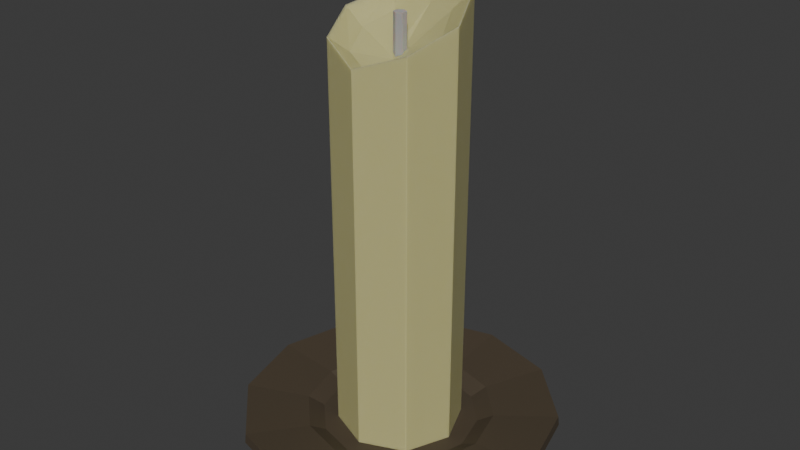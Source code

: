 # Source: candle.blend  (saved by Blender 5.2.45; exported with 4.5.12 LTS)
import bpy
from mathutils import Matrix  # noqa: F401  (used for matrix-valued properties, if any)

bpy.ops.wm.read_factory_settings(use_empty=True)
scene = bpy.context.scene
scene.name = 'Scene'

# ---- collections
col_collection = bpy.data.collections.new('Collection'); scene.collection.children.link(col_collection)

# ---- materials (node trees are filled in below, after node groups)
mat_candlewax = bpy.data.materials.new('CandleWax')
mat_wick = bpy.data.materials.new('Wick')
mat_ceramicdish = bpy.data.materials.new('CeramicDish')

# ---- material node trees
mat_candlewax.use_nodes = True; mat_candlewax.node_tree.nodes.clear()
_N = mat_candlewax.node_tree.nodes; _L = mat_candlewax.node_tree.links
n0 = _N.new('ShaderNodeBsdfPrincipled'); n0.name = 'Principled BSDF'; n0.location = (-200, 100)
n0.inputs[0].default_value = (0.5691, 0.5372, 0.2544, 1.0)
n0.inputs[2].default_value = 0.3804
n0.inputs[8].default_value = 1.0
n0.inputs[9].default_value = (1.0, 1.0, 1.0)
n0.inputs[10].default_value = 0.04
n1 = _N.new('ShaderNodeOutputMaterial'); n1.name = 'Material Output'; n1.location = (200, 100)
_L.new(n0.outputs[0], n1.inputs[0])
n1.is_active_output = True
mat_wick.use_nodes = True; mat_wick.node_tree.nodes.clear()
_N = mat_wick.node_tree.nodes; _L = mat_wick.node_tree.links
n0 = _N.new('ShaderNodeBsdfPrincipled'); n0.name = 'Principled BSDF'; n0.location = (-200, 100)
n0.inputs[0].default_value = (0.3747, 0.3747, 0.3747, 1.0)
n0.inputs[2].default_value = 1.0
n0.inputs[8].default_value = 1.0
n0.inputs[10].default_value = 0.04
n1 = _N.new('ShaderNodeOutputMaterial'); n1.name = 'Material Output'; n1.location = (200, 100)
_L.new(n0.outputs[0], n1.inputs[0])
n1.is_active_output = True
mat_ceramicdish.use_nodes = True; mat_ceramicdish.node_tree.nodes.clear()
_N = mat_ceramicdish.node_tree.nodes; _L = mat_ceramicdish.node_tree.links
n0 = _N.new('ShaderNodeBsdfPrincipled'); n0.name = 'Principled BSDF'; n0.location = (-200, 100)
n0.inputs[0].default_value = (0.07119, 0.05262, 0.03207, 1.0)
n0.inputs[2].default_value = 0.7117
n0.inputs[10].default_value = 0.005
n1 = _N.new('ShaderNodeOutputMaterial'); n1.name = 'Material Output'; n1.location = (200, 100)
_L.new(n0.outputs[0], n1.inputs[0])
n1.is_active_output = True

# ---- world
world_world = bpy.data.worlds.new('World'); scene.world = world_world
world_world.use_nodes = True; world_world.node_tree.nodes.clear()
_N = world_world.node_tree.nodes; _L = world_world.node_tree.links
n0 = _N.new('ShaderNodeOutputWorld'); n0.name = 'World Output'; n0.location = (200, 100)
n1 = _N.new('ShaderNodeBackground'); n1.name = 'Background'; n1.location = (-200, 100)
n1.inputs[0].default_value = (0.05088, 0.05088, 0.05088, 1.0)
_L.new(n1.outputs[0], n0.inputs[0])
n0.is_active_output = True
world_world.color = (0.05088, 0.05088, 0.05088)
world_world.sun_shadow_jitter_overblur = 0.0

# ---- meshes
me_cylinder = bpy.data.meshes.new('Cylinder')
me_cylinder.from_pydata([(0.0, 1.0, -0.9853), (-9.463e-07, 0.1326, 1.058), (0.7071, 0.7071, -0.9853), (0.09264, 0.0938, 1.058), (1.0, 0.0, -0.9853), (0.1315, -0.0005821, 1.05), (0.7071, -0.7071, -0.9853), (0.09208, -0.0952, 1.029), (0.0, -1.0, -0.9853), (-2.16e-09, -0.1327, 1.014), (-0.7071, -0.7071, -0.9853), (-0.09208, -0.0952, 1.028), (-1.0, 0.0, -0.9853), (-0.1315, -0.0005821, 1.049), (-0.7071, 0.7071, -0.9853), (-0.09264, 0.09375, 1.057), (0.7064, 0.7319, 1.328), (-0.0007959, 1.028, 1.33), (0.9999, 0.004304, 1.22), (0.7071, -0.7071, 1.124), (0.0, -1.0, 1.043), (-0.7071, -0.7071, 1.118), (-1.0, 0.0, 1.196), (-0.7073, 0.713, 1.255), (0.4878, 0.5077, 1.222), (-0.0006168, 0.7122, 1.234), (0.6905, 0.002902, 1.131), (0.4883, -0.4883, 1.051), (0.0, -0.6906, 0.9964), (-0.4883, -0.4883, 1.046), (-0.6906, 0.0, 1.11), (-0.4885, 0.493, 1.168)], [], [(0, 17, 16, 2), (2, 16, 18, 4), (4, 18, 19, 6), (6, 19, 20, 8), (8, 20, 21, 10), (10, 21, 22, 12), (3, 1, 15, 13, 11, 9, 7, 5), (12, 22, 23, 14), (14, 23, 17, 0), (0, 2, 4, 6, 8, 10, 12, 14), (25, 24, 16, 17), (24, 26, 18, 16), (26, 27, 19, 18), (27, 28, 20, 19), (28, 29, 21, 20), (29, 30, 22, 21), (30, 31, 23, 22), (31, 25, 17, 23), (1, 3, 24, 25), (3, 5, 26, 24), (5, 7, 27, 26), (7, 9, 28, 27), (9, 11, 29, 28), (11, 13, 30, 29), (13, 15, 31, 30), (15, 1, 25, 31)])
_uv = me_cylinder.uv_layers.new(name='UVMap')
_uv.uv.foreach_set('vector', [1.0, 0.5, 1.0, 1.0, 0.875, 1.0, 0.875, 0.5, 0.875, 0.5, 0.875, 1.0, 0.75, 1.0, 0.75, 0.5, 0.75, 0.5, 0.75, 1.0, 0.625, 1.0, 0.625, 0.5, 0.625, 0.5, 0.625, 1.0, 0.5, 1.0, 0.5, 0.5, 0.5, 0.5, 0.5, 1.0, 0.375, 1.0, 0.375, 0.5, 0.375, 0.5, 0.375, 1.0, 0.25, 1.0, 0.25, 0.5, 0.308, 0.3089, 0.25, 0.3328, 0.192, 0.3089, 0.1676, 0.2503, 0.1923, 0.1906, 0.25, 0.1665, 0.3077, 0.1906, 0.3324, 0.2503, 0.25, 0.5, 0.25, 1.0, 0.125, 1.0, 0.125, 0.5, 0.125, 0.5, 0.125, 1.0, 0.0, 1.0, 0.0, 0.5, 0.75, 0.49, 0.9197, 0.4197, 0.99, 0.25, 0.9197, 0.08029, 0.75, 0.01, 0.5803, 0.08029, 0.51, 0.25, 0.5803, 0.4197, 0.25, 0.4157, 0.3672, 0.3672, 0.4197, 0.4197, 0.25, 0.49, 0.3672, 0.3672, 0.4157, 0.25, 0.49, 0.25, 0.4197, 0.4197, 0.4157, 0.25, 0.3672, 0.1328, 0.4197, 0.08029, 0.49, 0.25, 0.3672, 0.1328, 0.25, 0.08426, 0.25, 0.01, 0.4197, 0.08029, 0.25, 0.08426, 0.1328, 0.1328, 0.08029, 0.08029, 0.25, 0.01, 0.1328, 0.1328, 0.08426, 0.25, 0.01, 0.25, 0.08029, 0.08029, 0.08426, 0.25, 0.1328, 0.3672, 0.08029, 0.4197, 0.01, 0.25, 0.1328, 0.3672, 0.25, 0.4157, 0.25, 0.49, 0.08029, 0.4197, 0.25, 0.3328, 0.308, 0.3089, 0.3672, 0.3672, 0.25, 0.4157, 0.308, 0.3089, 0.3324, 0.2503, 0.4157, 0.25, 0.3672, 0.3672, 0.3324, 0.2503, 0.3077, 0.1906, 0.3672, 0.1328, 0.4157, 0.25, 0.3077, 0.1906, 0.25, 0.1665, 0.25, 0.08426, 0.3672, 0.1328, 0.25, 0.1665, 0.1923, 0.1906, 0.1328, 0.1328, 0.25, 0.08426, 0.1923, 0.1906, 0.1676, 0.2503, 0.08426, 0.25, 0.1328, 0.1328, 0.1676, 0.2503, 0.192, 0.3089, 0.1328, 0.3672, 0.08426, 0.25, 0.192, 0.3089, 0.25, 0.3328, 0.25, 0.4157, 0.1328, 0.3672])
me_cylinder.materials.append(mat_candlewax)
me_cylinder.update()
me_cylinder_001 = bpy.data.meshes.new('Cylinder.001')
me_cylinder_001.from_pydata([(0.0, 1.0, -1.0), (0.0, 1.0, 1.0), (0.866, 0.5, -1.0), (0.866, 0.5, 1.0), (0.866, -0.5, -1.0), (0.866, -0.5, 1.0), (0.0, -1.0, -1.0), (0.0, -1.0, 1.0), (-0.866, -0.5, -1.0), (-0.866, -0.5, 1.0), (-0.866, 0.5, -1.0), (-0.866, 0.5, 1.0)], [], [(0, 1, 3, 2), (2, 3, 5, 4), (4, 5, 7, 6), (6, 7, 9, 8), (3, 1, 11, 9, 7, 5), (8, 9, 11, 10), (10, 11, 1, 0), (0, 2, 4, 6, 8, 10)])
_uv = me_cylinder_001.uv_layers.new(name='UVMap')
_uv.uv.foreach_set('vector', [1.0, 0.5, 1.0, 1.0, 0.8333, 1.0, 0.8333, 0.5, 0.8333, 0.5, 0.8333, 1.0, 0.6667, 1.0, 0.6667, 0.5, 0.6667, 0.5, 0.6667, 1.0, 0.5, 1.0, 0.5, 0.5, 0.5, 0.5, 0.5, 1.0, 0.3333, 1.0, 0.3333, 0.5, 0.4578, 0.37, 0.25, 0.49, 0.04215, 0.37, 0.04215, 0.13, 0.25, 0.01, 0.4578, 0.13, 0.3333, 0.5, 0.3333, 1.0, 0.1667, 1.0, 0.1667, 0.5, 0.1667, 0.5, 0.1667, 1.0, -8.941e-08, 1.0, -8.941e-08, 0.5, 0.75, 0.49, 0.9578, 0.37, 0.9578, 0.13, 0.75, 0.01, 0.5422, 0.13, 0.5422, 0.37])
me_cylinder_001.materials.append(mat_wick)
me_cylinder_001.update()
me_circle = bpy.data.meshes.new('Circle')
me_circle.from_pydata([(4.527e-10, 0.5081, 0.04328), (-0.254, 0.44, 0.04328), (-0.44, 0.254, 0.04328), (-0.5081, -4.374e-09, 0.04328), (-0.44, -0.254, 0.04328), (-0.254, -0.44, 0.04328), (4.527e-10, -0.5081, 0.04328), (0.254, -0.44, 0.04328), (0.44, -0.254, 0.04328), (0.5081, -4.374e-09, 0.04328), (0.44, 0.254, 0.04328), (0.254, 0.44, 0.04328), (-0.2122, 0.3676, 0.0), (0.0, 0.4245, 0.0), (-0.3676, 0.2122, 0.0), (-0.4245, 0.0, 0.0), (-0.3676, -0.2122, 0.0), (-0.2122, -0.3676, 0.0), (0.0, -0.4245, 0.0), (0.2122, -0.3676, 0.0), (0.3676, -0.2122, 0.0), (0.4245, 0.0, 0.0), (0.3676, 0.2122, 0.0), (0.2122, 0.3676, 0.0), (0.4174, 0.723, 0.0756), (0.723, 0.4174, 0.0756), (0.8348, -7.187e-09, 0.0756), (0.723, -0.4174, 0.0756), (0.4174, -0.723, 0.0756), (7.108e-09, -0.8348, 0.0756), (-0.4174, -0.723, 0.0756), (-0.723, -0.4174, 0.0756), (-0.8348, -7.187e-09, 0.0756), (-0.723, 0.4174, 0.0756), (-0.4174, 0.723, 0.0756), (7.108e-09, 0.8348, 0.0756)], [], [(12, 14, 15, 16, 17, 18, 19, 20, 21, 22, 23, 13), (12, 13, 0, 1), (14, 12, 1, 2), (15, 14, 2, 3), (16, 15, 3, 4), (17, 16, 4, 5), (18, 17, 5, 6), (19, 18, 6, 7), (20, 19, 7, 8), (21, 20, 8, 9), (22, 21, 9, 10), (23, 22, 10, 11), (13, 23, 11, 0), (0, 11, 24, 35), (10, 9, 26, 25), (11, 10, 25, 24), (5, 4, 31, 30), (3, 2, 33, 32), (6, 5, 30, 29), (4, 3, 32, 31), (8, 7, 28, 27), (9, 8, 27, 26), (2, 1, 34, 33), (7, 6, 29, 28), (1, 0, 35, 34)])
_uv = me_circle.uv_layers.new(name='UVMap')
_uv.uv.foreach_set('vector', [0.0, 0.0, 0.0, 0.0, 0.0, 0.0, 0.0, 0.0, 0.0, 0.0, 0.0, 0.0, 0.0, 0.0, 0.0, 0.0, 0.0, 0.0, 0.0, 0.0, 0.0, 0.0, 0.0, 0.0, 0.0, 0.0, 0.0, 0.0, 0.0, 0.0, 0.0, 0.0, 0.0, 0.0, 0.0, 0.0, 0.0, 0.0, 0.0, 0.0, 0.0, 0.0, 0.0, 0.0, 0.0, 0.0, 0.0, 0.0, 0.0, 0.0, 0.0, 0.0, 0.0, 0.0, 0.0, 0.0, 0.0, 0.0, 0.0, 0.0, 0.0, 0.0, 0.0, 0.0, 0.0, 0.0, 0.0, 0.0, 0.0, 0.0, 0.0, 0.0, 0.0, 0.0, 0.0, 0.0, 0.0, 0.0, 0.0, 0.0, 0.0, 0.0, 0.0, 0.0, 0.0, 0.0, 0.0, 0.0, 0.0, 0.0, 0.0, 0.0, 0.0, 0.0, 0.0, 0.0, 0.0, 0.0, 0.0, 0.0, 0.0, 0.0, 0.0, 0.0, 0.0, 0.0, 0.0, 0.0, 0.0, 0.0, 0.0, 0.0, 0.0, 0.0, 0.0, 0.0, 0.0, 0.0, 0.0, 0.0, 0.0, 0.0, 0.0, 0.0, 0.0, 0.0, 0.0, 0.0, 0.0, 0.0, 0.0, 0.0, 0.0, 0.0, 0.0, 0.0, 0.0, 0.0, 0.0, 0.0, 0.0, 0.0, 0.0, 0.0, 0.0, 0.0, 0.0, 0.0, 0.0, 0.0, 0.0, 0.0, 0.0, 0.0, 0.0, 0.0, 0.0, 0.0, 0.0, 0.0, 0.0, 0.0, 0.0, 0.0, 0.0, 0.0, 0.0, 0.0, 0.0, 0.0, 0.0, 0.0, 0.0, 0.0, 0.0, 0.0, 0.0, 0.0, 0.0, 0.0, 0.0, 0.0, 0.0, 0.0, 0.0, 0.0, 0.0, 0.0, 0.0, 0.0, 0.0, 0.0, 0.0, 0.0, 0.0, 0.0, 0.0, 0.0, 0.0, 0.0, 0.0, 0.0, 0.0, 0.0, 0.0, 0.0, 0.0, 0.0, 0.0, 0.0, 0.0, 0.0, 0.0, 0.0, 0.0, 0.0])
me_circle.materials.append(mat_ceramicdish)
me_circle.update()

# ---- objects
ob_candle = bpy.data.objects.new('Candle', me_cylinder)
ob_wick = bpy.data.objects.new('Wick', me_cylinder_001)
ob_circle = bpy.data.objects.new('Circle', me_circle)

# ---- transforms, parenting, visibility, modifiers, constraints
ob_candle.location = (0.0, 0.0, 1.0)
ob_candle.scale = (0.3267, 0.3267, 1.0)
ob_wick.parent = ob_candle
ob_wick.matrix_parent_inverse = Matrix(((3.061, -0.0, 0.0, -0.0), (-0.0, 3.061, -0.0, 0.0), (0.0, -0.0, 1.0, -1.0), (-0.0, 0.0, -0.0, 1.0)))
ob_wick.location = (0.0, 0.0, 2.012)
ob_wick.scale = (-0.03179, -0.03179, -0.2145)
ob_circle.location = (0.0, 0.0, 0.0)
_m = ob_circle.modifiers.new('Solidify', 'SOLIDIFY')
_m.thickness = 0.05
_m.offset = 1.0

# ---- collection membership
col_collection.objects.link(ob_candle)
col_collection.objects.link(ob_wick)
col_collection.objects.link(ob_circle)

# ---- scene / render settings (as saved in the file)
scene.frame_start = 1; scene.frame_end = 250; scene.frame_set(38)
scene.render.engine = 'BLENDER_EEVEE_NEXT'
scene.render.bake_bias = 0.0
scene.render.bake_samples = 0
scene.render.compositor_device = 'GPU'
scene.eevee.use_volume_custom_range = False
scene.eevee.fast_gi_thickness_near = 0.1
scene.eevee.fast_gi_thickness_far = 0.0
scene.eevee.ray_tracing_options.screen_trace_thickness = 0.1
bpy.context.view_layer.update()

# ---- added for rendering (the .blend has no active camera and no usable light): camera, sun
cam_auto = bpy.data.cameras.new('AutoCamera')
cam_auto.lens = 50.0
cam_auto.sensor_width = 36.0
cam_auto.clip_end = 1000.0
ob_auto_camera = bpy.data.objects.new('AutoCamera', cam_auto)
scene.collection.objects.link(ob_auto_camera)
ob_auto_camera.location = (3.06936, -3.68323, 3.62057)
ob_auto_camera.rotation_euler = (1.09748, -7.21219e-08, 0.694738)
scene.camera = ob_auto_camera
light_auto_sun = bpy.data.lights.new('AutoSun', 'SUN')
light_auto_sun.energy = 3.0
light_auto_sun.angle = 0.0523599
ob_auto_sun = bpy.data.objects.new('AutoSun', light_auto_sun)
scene.collection.objects.link(ob_auto_sun)
ob_auto_sun.rotation_euler = (0.872665, 0.174533, 0.523599)
bpy.context.view_layer.update()
